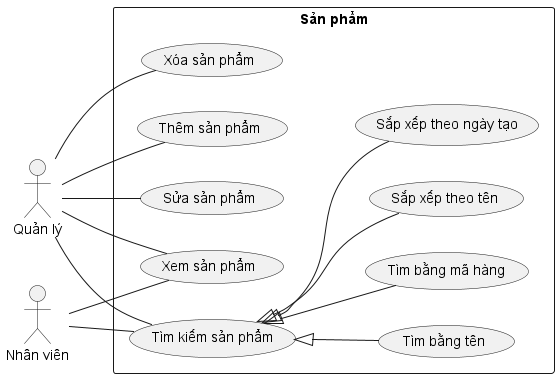

The diagram above was rendered by PlantUML. Its source (embedded in the PNG):
@startuml Product
left to right direction

actor Manager as "Quản lý" 
actor Staff as "Nhân viên" 

rectangle Product as "Sản phẩm" {
    usecase ProductCreate as "Thêm sản phẩm"
    usecase ProductSearch as "Tìm kiếm sản phẩm"
    usecase ProductSearchByName as "Tìm bằng tên"
    usecase ProductSearchByBarcode as "Tìm bằng mã hàng"
    usecase ProductSearchOrderByName as "Sắp xếp theo tên"
    usecase ProductSearchOrderByDateCreated as "Sắp xếp theo ngày tạo"
    usecase ProductView as "Xem sản phẩm"
    usecase ProductEdit as "Sửa sản phẩm"
    usecase ProductDelete as "Xóa sản phẩm"
}

Staff -- ProductSearch
Staff -- ProductView
Manager -- ProductSearch
Manager -- ProductView
Manager -- ProductCreate
Manager -- ProductEdit
Manager -- ProductDelete
ProductSearch <|-- ProductSearchByName
ProductSearch <|-- ProductSearchByBarcode
ProductSearch <|-- ProductSearchOrderByName
ProductSearch <|-- ProductSearchOrderByDateCreated
@enduml